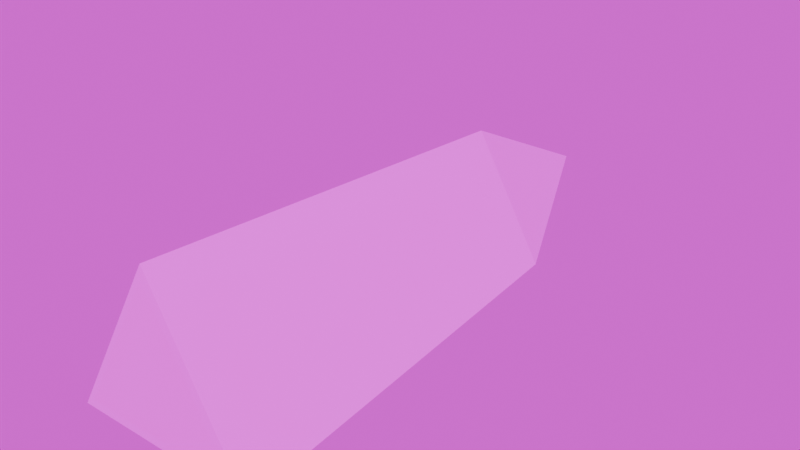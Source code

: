 # Source: obselisk.blend  (saved by Blender 4.2.67; exported with 4.5.12 LTS)
import bpy
from mathutils import Matrix  # noqa: F401  (used for matrix-valued properties, if any)

bpy.ops.wm.read_factory_settings(use_empty=True)
scene = bpy.context.scene
scene.name = 'Scene'

# ---- collections
col_collection = bpy.data.collections.new('Collection'); scene.collection.children.link(col_collection)

# ---- images (referenced by path relative to the original .blend; pixels are not part of the script)
import os
ASSET_DIR = os.environ.get("B2B_ASSET_DIR", "")  # directory of the original .blend (textures are referenced by path, not embedded)
HERE = os.path.dirname(os.path.abspath(__file__))  # packed textures are extracted next to this script under _unpacked/

def load_image(name, relpath, width, height, colorspace="sRGB"):
    """Load a texture the original file referenced (path relative to the .blend, or extracted next to this script)."""
    p = next((c for c in (os.path.join(HERE, relpath), os.path.join(ASSET_DIR, relpath)) if relpath and os.path.exists(c)), "")
    if p:
        img = bpy.data.images.load(p, check_existing=True)
        img.name = name
    else:  # same state as the original file: an image datablock whose file is absent (Cycles renders it pink)
        img = bpy.data.images.new(name, width, height)
        img.source = "FILE"
        img.filepath = "//" + (relpath or name)
    img.colorspace_settings.name = colorspace
    return img
img_abandoned_construction_1k_hdr = load_image('abandoned_construction_1k.hdr', 'textures/abandoned_construction_1k.hdr', 1024, 1024, 'Linear Rec.709')
img_obselisk_new_color = load_image('Obselisk_new_color', 'Obselisk_new_color.png', 1024, 1024, 'sRGB')

# ---- materials (node trees are filled in below, after node groups)
mat_material_001 = bpy.data.materials.new('Material.001')

# ---- node groups
ng_warmth = bpy.data.node_groups.new('Warmth', 'ShaderNodeTree')
_s = ng_warmth.interface.new_socket(name='Image', in_out='OUTPUT', socket_type='NodeSocketColor')
_s = ng_warmth.interface.new_socket(name='Image', in_out='INPUT', socket_type='NodeSocketColor')
_s = ng_warmth.interface.new_socket(name='Temp', in_out='INPUT', socket_type='NodeSocketFloat')
_s.min_value = -100.0
_s.max_value = 100.0
_s = ng_warmth.interface.new_socket(name='Tint', in_out='INPUT', socket_type='NodeSocketFloat')
_s.min_value = -100.0
_s.max_value = 100.0
_N = ng_warmth.nodes; _L = ng_warmth.links
n0 = _N.new('NodeGroupOutput'); n0.name = 'Group Output'; n0.location = (1033, -158)
n1 = _N.new('ShaderNodeMath'); n1.name = 'Math.001'; n1.location = (407, -336)
n1.inputs[1].default_value = 1.0
n2 = _N.new('ShaderNodeSeparateXYZ'); n2.name = 'Separate XYZ'; n2.location = (408, -168)
n3 = _N.new('ShaderNodeMath'); n3.name = 'Math.002'; n3.location = (627, 85)
n3.operation = 'MULTIPLY'
n4 = _N.new('ShaderNodeMath'); n4.name = 'Math.003'; n4.location = (627, -91)
n4.operation = 'MULTIPLY'
n5 = _N.new('ShaderNodeMath'); n5.name = 'Math.004'; n5.location = (627, -240)
n5.operation = 'DIVIDE'
n6 = _N.new('ShaderNodeMath'); n6.name = 'Math.005'; n6.location = (214, -548)
n6.operation = 'DIVIDE'
n6.inputs[1].default_value = 150.0
n7 = _N.new('ShaderNodeMath'); n7.name = 'Math.006'; n7.location = (407, -529)
n7.inputs[1].default_value = 1.0
n8 = _N.new('ShaderNodeCombineXYZ'); n8.name = 'Combine XYZ'; n8.location = (808, -163)
n9 = _N.new('NodeGroupInput'); n9.name = 'Group Input'; n9.location = (-70, -478)
n10 = _N.new('ShaderNodeMath'); n10.name = 'Math'; n10.location = (214, -339)
n10.operation = 'DIVIDE'
n10.inputs[1].default_value = 150.0
_L.new(n9.outputs[1], n10.inputs[0])
_L.new(n10.outputs[0], n1.inputs[0])
_L.new(n1.outputs[0], n3.inputs[1])
_L.new(n1.outputs[0], n5.inputs[1])
_L.new(n9.outputs[2], n6.inputs[0])
_L.new(n6.outputs[0], n7.inputs[0])
_L.new(n7.outputs[0], n4.inputs[1])
_L.new(n9.outputs[0], n2.inputs[0])
_L.new(n2.outputs[0], n3.inputs[0])
_L.new(n2.outputs[1], n4.inputs[0])
_L.new(n2.outputs[2], n5.inputs[0])
_L.new(n3.outputs[0], n8.inputs[0])
_L.new(n4.outputs[0], n8.inputs[1])
_L.new(n5.outputs[0], n8.inputs[2])
_L.new(n8.outputs[0], n0.inputs[0])
n0.is_active_output = True
ng_abandoned_construction = bpy.data.node_groups.new('abandoned_construction', 'ShaderNodeTree')
_s = ng_abandoned_construction.interface.new_socket(name='Background', in_out='OUTPUT', socket_type='NodeSocketShader')
_s = ng_abandoned_construction.interface.new_socket(name='Rotation', in_out='INPUT', socket_type='NodeSocketFloat')
_s.default_value = 17.7
_s.min_value = -1e+04
_s.max_value = 1e+04
_s = ng_abandoned_construction.interface.new_socket(name='Strength (EVs)', in_out='INPUT', socket_type='NodeSocketFloat')
_s.min_value = -10.0
_s.max_value = 10.0
_s = ng_abandoned_construction.interface.new_socket(name='Warmth', in_out='INPUT', socket_type='NodeSocketFloat')
_s.min_value = -100.0
_s.max_value = 100.0
_s = ng_abandoned_construction.interface.new_socket(name='Tint', in_out='INPUT', socket_type='NodeSocketFloat')
_s.min_value = -100.0
_s.max_value = 100.0
_N = ng_abandoned_construction.nodes; _L = ng_abandoned_construction.links
n0 = _N.new('ShaderNodeMapping'); n0.name = 'HDRIHandler_ShaderNodeMapping'; n0.location = (-167, 154)
n1 = _N.new('ShaderNodeTexCoord'); n1.name = 'HDRIHandler_ShaderNodeTexCoord'; n1.location = (-373, 112)
n2 = _N.new('ShaderNodeCombineXYZ'); n2.name = 'Combine XYZ'; n2.location = (-371, -154)
n3 = _N.new('ShaderNodeTexEnvironment'); n3.name = 'HDRIHandler_ShaderNodeTexEnvironment'; n3.location = (53, 102)
n3.image = img_abandoned_construction_1k_hdr
n4 = _N.new('ShaderNodeMath'); n4.name = 'Math'; n4.location = (-592, -106)
n4.operation = 'MULTIPLY'
n4.inputs[1].default_value = 0.01745
n5 = _N.new('ShaderNodeBackground'); n5.name = 'HDRIHandler_ShaderNodeBackground'; n5.location = (576, 84)
n6 = _N.new('NodeGroupOutput'); n6.name = 'Group Output'; n6.location = (766, 0)
n7 = _N.new('NodeGroupInput'); n7.name = 'Group Input'; n7.location = (-812, 0)
n8 = _N.new('ShaderNodeGroup'); n8.name = 'Group'; n8.location = (360, 100)
n8.node_tree = ng_warmth
n9 = _N.new('ShaderNodeMath'); n9.name = 'Math.001'; n9.location = (360, -100)
n9.operation = 'POWER'
n9.inputs[0].default_value = 2.0
_L.new(n5.outputs[0], n6.inputs[0])
_L.new(n1.outputs[0], n0.inputs[0])
_L.new(n0.outputs[0], n3.inputs[0])
_L.new(n8.outputs[0], n5.inputs[0])
_L.new(n2.outputs[0], n0.inputs[2])
_L.new(n4.outputs[0], n2.inputs[2])
_L.new(n9.outputs[0], n5.inputs[1])
_L.new(n7.outputs[0], n4.inputs[0])
_L.new(n3.outputs[0], n8.inputs[0])
_L.new(n7.outputs[2], n8.inputs[1])
_L.new(n7.outputs[3], n8.inputs[2])
_L.new(n7.outputs[1], n9.inputs[1])
n6.is_active_output = True

# ---- material node trees
mat_material_001.use_nodes = True; mat_material_001.node_tree.nodes.clear()
_N = mat_material_001.node_tree.nodes; _L = mat_material_001.node_tree.links
n0 = _N.new('ShaderNodeBsdfPrincipled'); n0.name = 'Principled BSDF'; n0.location = (10, 300)
n1 = _N.new('ShaderNodeOutputMaterial'); n1.name = 'Material Output'; n1.location = (300, 300)
n2 = _N.new('ShaderNodeTexImage'); n2.name = 'Image Texture'; n2.location = (-614, 254)
n2.image = img_obselisk_new_color
_L.new(n0.outputs[0], n1.inputs[0])
_L.new(n2.outputs[0], n0.inputs[0])
n1.is_active_output = True

# ---- world
world_abandoned_construction = bpy.data.worlds.new('abandoned_construction'); scene.world = world_abandoned_construction
world_abandoned_construction.use_nodes = True; world_abandoned_construction.node_tree.nodes.clear()
_N = world_abandoned_construction.node_tree.nodes; _L = world_abandoned_construction.node_tree.links
n0 = _N.new('ShaderNodeOutputWorld'); n0.name = 'World Output'; n0.location = (300, 300)
n1 = _N.new('ShaderNodeGroup'); n1.name = 'Group'; n1.location = (44, 313)
n1.width = 163
n1.node_tree = ng_abandoned_construction
n1.inputs[0].default_value = 0.0
n1.inputs[1].default_value = 0.0
n1.inputs[2].default_value = 0.0
n1.inputs[3].default_value = 0.0
_L.new(n1.outputs[0], n0.inputs[0])
n0.is_active_output = True
world_abandoned_construction.color = (0.05088, 0.05088, 0.05088)
world_abandoned_construction.use_sun_shadow = False
world_abandoned_construction.sun_shadow_jitter_overblur = 0.0

# ---- meshes
me_cone = bpy.data.meshes.new('Cone')
me_cone.from_pydata([(-0.866, 3.213, -0.5), (0.866, 3.213, -0.5), (5.96e-08, 3.213, 1.0), (0.0, 5.213, 1.109e-06), (-1.16, -1.787, -0.6696), (1.16, -1.787, -0.6696), (1.192e-07, -1.787, 1.339)], [], [(0, 3, 1), (2, 0, 4, 6), (1, 3, 2), (2, 3, 0), (4, 5, 6), (1, 2, 6, 5), (0, 1, 5, 4)])
_uv = me_cone.uv_layers.new(name='Final')
_uv.uv.foreach_set('vector', [0.535, 0.8985, 0.3776, 0.7313, 0.5694, 0.6051, 0.3972, 0.1928, 0.6906, 0.1584, 0.7901, 0.5763, 0.3972, 0.6224, 0.0009766, 0.1928, 0.1272, 0.0009766, 0.2944, 0.1584, 0.3972, 0.1928, 0.5234, 0.0009766, 0.6906, 0.1584, 0.2015, 0.9976, 0.2015, 0.602, 0.3728, 0.7998, 0.0009766, 0.1928, 0.2944, 0.1584, 0.3939, 0.5763, 0.0009766, 0.6224, 0.535, 0.8985, 0.5694, 0.6051, 0.999, 0.6051, 0.9529, 0.9981])
me_cone.materials.append(mat_material_001)
me_cone.update()

# ---- objects
ob_obselisk = bpy.data.objects.new('obselisk', me_cone)

# ---- transforms, parenting, visibility, modifiers, constraints
ob_obselisk.location = (0.0, 0.0, 4.0)

# ---- collection membership
col_collection.objects.link(ob_obselisk)

# ---- scene / render settings (as saved in the file)
scene.frame_start = 1; scene.frame_end = 250; scene.frame_set(0)
scene.render.engine = 'CYCLES'
scene.render.fps = 30
scene.render.film_transparent = True
scene.cycles.use_denoising = False
scene.cycles.samples = 1
scene.cycles.bake_type = 'DIFFUSE'
bpy.context.view_layer.update()

# ---- added for rendering (the .blend has no active camera and no usable light): camera, sun
cam_auto = bpy.data.cameras.new('AutoCamera')
cam_auto.lens = 50.0
cam_auto.sensor_width = 36.0
cam_auto.clip_end = 1000.0
ob_auto_camera = bpy.data.objects.new('AutoCamera', cam_auto)
scene.collection.objects.link(ob_auto_camera)
ob_auto_camera.location = (7.07154, -6.77264, 9.99204)
ob_auto_camera.rotation_euler = (1.09748, -7.21219e-08, 0.694738)
scene.camera = ob_auto_camera
light_auto_sun = bpy.data.lights.new('AutoSun', 'SUN')
light_auto_sun.energy = 3.0
light_auto_sun.angle = 0.0523599
ob_auto_sun = bpy.data.objects.new('AutoSun', light_auto_sun)
scene.collection.objects.link(ob_auto_sun)
ob_auto_sun.rotation_euler = (0.872665, 0.174533, 0.523599)
bpy.context.view_layer.update()
